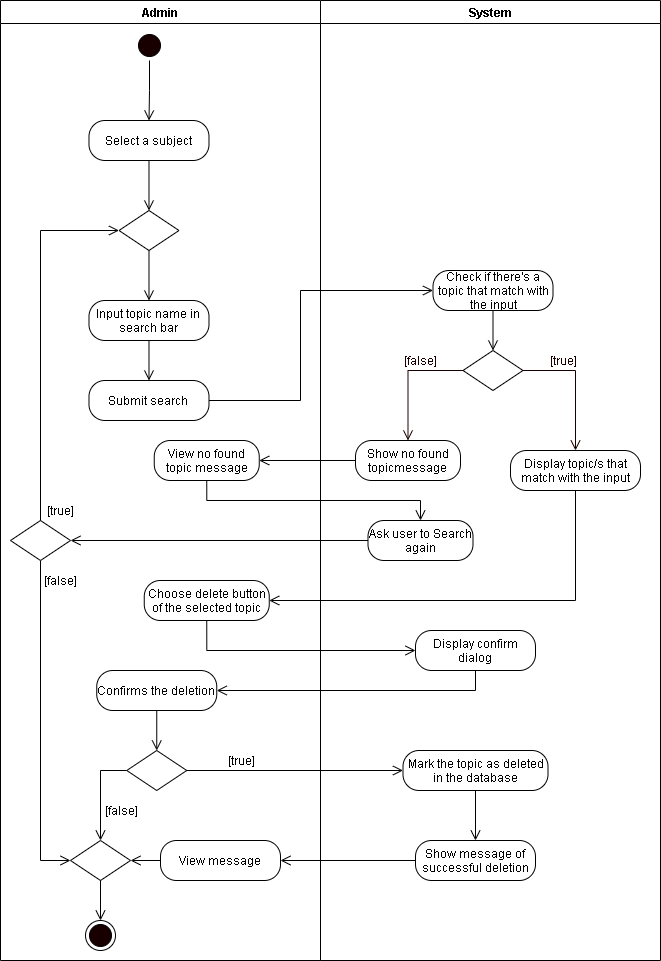

The diagram above was exported from draw.io. Its source (the exported page's mxGraphModel, read from the mxfile embedded in the PNG):
<mxGraphModel dx="1024" dy="592" grid="1" gridSize="10" guides="1" tooltips="1" connect="1" arrows="1" fold="1" page="1" pageScale="1" pageWidth="850" pageHeight="1100" math="0" shadow="0">
  <root>
    <mxCell id="4PhWtdkCdJeE4GZ7J4TS-0" />
    <mxCell id="4PhWtdkCdJeE4GZ7J4TS-1" parent="4PhWtdkCdJeE4GZ7J4TS-0" />
    <mxCell id="6017BMBfXfSMycqqDfNT-19" value="Admin" style="swimlane;startSize=23;" parent="4PhWtdkCdJeE4GZ7J4TS-1" vertex="1">
      <mxGeometry x="70" y="20" width="320" height="960" as="geometry" />
    </mxCell>
    <mxCell id="tj6eZ3bZmOu_zHgmyluj-1" style="edgeStyle=orthogonalEdgeStyle;rounded=0;orthogonalLoop=1;jettySize=auto;html=1;exitX=0.5;exitY=1;exitDx=0;exitDy=0;endArrow=open;endFill=0;endSize=8;" parent="6017BMBfXfSMycqqDfNT-19" source="6017BMBfXfSMycqqDfNT-21" target="tj6eZ3bZmOu_zHgmyluj-0" edge="1">
      <mxGeometry relative="1" as="geometry" />
    </mxCell>
    <mxCell id="6017BMBfXfSMycqqDfNT-21" value="" style="ellipse;html=1;shape=startState;fillColor=#190000;" parent="6017BMBfXfSMycqqDfNT-19" vertex="1">
      <mxGeometry x="134" y="30" width="30" height="30" as="geometry" />
    </mxCell>
    <mxCell id="JCBKiqG5c2haWdyZoK4R-0" value="Choose delete button of the selected topic" style="rounded=1;whiteSpace=wrap;html=1;arcSize=40;" parent="6017BMBfXfSMycqqDfNT-19" vertex="1">
      <mxGeometry x="143.75" y="580" width="125" height="40" as="geometry" />
    </mxCell>
    <mxCell id="JCBKiqG5c2haWdyZoK4R-1" value="Submit search" style="rounded=1;whiteSpace=wrap;html=1;arcSize=40;" parent="6017BMBfXfSMycqqDfNT-19" vertex="1">
      <mxGeometry x="88.49000000000001" y="380" width="120" height="40" as="geometry" />
    </mxCell>
    <mxCell id="JCBKiqG5c2haWdyZoK4R-2" value="[true]" style="text;html=1;align=center;verticalAlign=middle;resizable=0;points=[];autosize=1;strokeColor=none;rotation=0;" parent="6017BMBfXfSMycqqDfNT-19" vertex="1">
      <mxGeometry x="40.00000000000001" y="500" width="40" height="20" as="geometry" />
    </mxCell>
    <mxCell id="JCBKiqG5c2haWdyZoK4R-3" value="[false]" style="text;html=1;align=center;verticalAlign=middle;resizable=0;points=[];autosize=1;strokeColor=none;rotation=0;" parent="6017BMBfXfSMycqqDfNT-19" vertex="1">
      <mxGeometry x="35.00000000000001" y="570" width="50" height="20" as="geometry" />
    </mxCell>
    <mxCell id="JCBKiqG5c2haWdyZoK4R-4" value="View no found topic message" style="rounded=1;whiteSpace=wrap;html=1;arcSize=40;" parent="6017BMBfXfSMycqqDfNT-19" vertex="1">
      <mxGeometry x="153.75" y="440" width="105" height="40" as="geometry" />
    </mxCell>
    <mxCell id="JCBKiqG5c2haWdyZoK4R-25" style="edgeStyle=orthogonalEdgeStyle;rounded=0;orthogonalLoop=1;jettySize=auto;html=1;exitX=0.5;exitY=1;exitDx=0;exitDy=0;entryX=0;entryY=0.5;entryDx=0;entryDy=0;endArrow=open;endFill=0;endSize=8;" parent="6017BMBfXfSMycqqDfNT-19" source="JCBKiqG5c2haWdyZoK4R-5" target="6D41ro-vntceM4AnPn7M-2" edge="1">
      <mxGeometry relative="1" as="geometry" />
    </mxCell>
    <mxCell id="JCBKiqG5c2haWdyZoK4R-5" value="" style="rhombus;whiteSpace=wrap;html=1;" parent="6017BMBfXfSMycqqDfNT-19" vertex="1">
      <mxGeometry x="10" y="520" width="60" height="40" as="geometry" />
    </mxCell>
    <mxCell id="6017BMBfXfSMycqqDfNT-23" value="" style="rhombus;whiteSpace=wrap;html=1;" parent="6017BMBfXfSMycqqDfNT-19" vertex="1">
      <mxGeometry x="126.25" y="750" width="60" height="40" as="geometry" />
    </mxCell>
    <mxCell id="6017BMBfXfSMycqqDfNT-24" value="[true]" style="text;html=1;align=center;verticalAlign=middle;resizable=0;points=[];autosize=1;strokeColor=none;" parent="6017BMBfXfSMycqqDfNT-19" vertex="1">
      <mxGeometry x="221.25" y="750" width="40" height="20" as="geometry" />
    </mxCell>
    <mxCell id="6017BMBfXfSMycqqDfNT-25" value="[false]" style="text;html=1;align=center;verticalAlign=middle;resizable=0;points=[];autosize=1;strokeColor=none;" parent="6017BMBfXfSMycqqDfNT-19" vertex="1">
      <mxGeometry x="96.25" y="800" width="50" height="20" as="geometry" />
    </mxCell>
    <mxCell id="6017BMBfXfSMycqqDfNT-26" value="" style="ellipse;html=1;shape=endState;fillColor=#190000;" parent="6017BMBfXfSMycqqDfNT-19" vertex="1">
      <mxGeometry x="85" y="920" width="30" height="30" as="geometry" />
    </mxCell>
    <mxCell id="6D41ro-vntceM4AnPn7M-0" value="View message" style="rounded=1;whiteSpace=wrap;html=1;arcSize=40;" parent="6017BMBfXfSMycqqDfNT-19" vertex="1">
      <mxGeometry x="160" y="840" width="120" height="40" as="geometry" />
    </mxCell>
    <mxCell id="6D41ro-vntceM4AnPn7M-6" style="edgeStyle=orthogonalEdgeStyle;rounded=0;orthogonalLoop=1;jettySize=auto;html=1;exitX=0.5;exitY=1;exitDx=0;exitDy=0;entryX=0.5;entryY=0;entryDx=0;entryDy=0;endArrow=open;endFill=0;endSize=8;" parent="6017BMBfXfSMycqqDfNT-19" source="6D41ro-vntceM4AnPn7M-2" target="6017BMBfXfSMycqqDfNT-26" edge="1">
      <mxGeometry relative="1" as="geometry" />
    </mxCell>
    <mxCell id="6D41ro-vntceM4AnPn7M-2" value="" style="rhombus;whiteSpace=wrap;html=1;" parent="6017BMBfXfSMycqqDfNT-19" vertex="1">
      <mxGeometry x="70" y="840" width="60" height="40" as="geometry" />
    </mxCell>
    <mxCell id="6D41ro-vntceM4AnPn7M-3" style="edgeStyle=orthogonalEdgeStyle;rounded=0;orthogonalLoop=1;jettySize=auto;html=1;exitX=0;exitY=0.5;exitDx=0;exitDy=0;endArrow=open;endFill=0;endSize=8;" parent="6017BMBfXfSMycqqDfNT-19" source="6017BMBfXfSMycqqDfNT-23" target="6D41ro-vntceM4AnPn7M-2" edge="1">
      <mxGeometry relative="1" as="geometry" />
    </mxCell>
    <mxCell id="6D41ro-vntceM4AnPn7M-5" style="edgeStyle=orthogonalEdgeStyle;rounded=0;orthogonalLoop=1;jettySize=auto;html=1;exitX=0;exitY=0.5;exitDx=0;exitDy=0;entryX=1;entryY=0.5;entryDx=0;entryDy=0;endArrow=open;endFill=0;endSize=8;" parent="6017BMBfXfSMycqqDfNT-19" source="6D41ro-vntceM4AnPn7M-0" target="6D41ro-vntceM4AnPn7M-2" edge="1">
      <mxGeometry relative="1" as="geometry" />
    </mxCell>
    <mxCell id="Y5AQQiME4YEIpuGYxzdg-2" style="edgeStyle=orthogonalEdgeStyle;rounded=0;orthogonalLoop=1;jettySize=auto;html=1;exitX=0.5;exitY=1;exitDx=0;exitDy=0;entryX=0.5;entryY=0;entryDx=0;entryDy=0;endArrow=open;endFill=0;endSize=8;" parent="6017BMBfXfSMycqqDfNT-19" source="Y5AQQiME4YEIpuGYxzdg-0" target="6017BMBfXfSMycqqDfNT-23" edge="1">
      <mxGeometry relative="1" as="geometry" />
    </mxCell>
    <mxCell id="Y5AQQiME4YEIpuGYxzdg-0" value="Confirms the deletion" style="rounded=1;whiteSpace=wrap;html=1;arcSize=40;" parent="6017BMBfXfSMycqqDfNT-19" vertex="1">
      <mxGeometry x="96.25" y="670" width="120" height="40" as="geometry" />
    </mxCell>
    <mxCell id="tj6eZ3bZmOu_zHgmyluj-0" value="Select a subject" style="rounded=1;whiteSpace=wrap;html=1;arcSize=40;" parent="6017BMBfXfSMycqqDfNT-19" vertex="1">
      <mxGeometry x="88.49" y="120" width="120" height="40" as="geometry" />
    </mxCell>
    <mxCell id="6017BMBfXfSMycqqDfNT-28" value="System" style="swimlane;" parent="4PhWtdkCdJeE4GZ7J4TS-1" vertex="1">
      <mxGeometry x="390" y="20" width="340" height="960" as="geometry" />
    </mxCell>
    <mxCell id="JCBKiqG5c2haWdyZoK4R-7" value="Show no found topicmessage" style="rounded=1;whiteSpace=wrap;html=1;arcSize=40;" parent="6017BMBfXfSMycqqDfNT-28" vertex="1">
      <mxGeometry x="35" y="440" width="105" height="40" as="geometry" />
    </mxCell>
    <mxCell id="JCBKiqG5c2haWdyZoK4R-8" value="" style="rhombus;whiteSpace=wrap;html=1;" parent="6017BMBfXfSMycqqDfNT-28" vertex="1">
      <mxGeometry x="142.5" y="350" width="60" height="40" as="geometry" />
    </mxCell>
    <mxCell id="JCBKiqG5c2haWdyZoK4R-9" value="&lt;font color=&quot;#190000&quot;&gt;[true]&lt;/font&gt;" style="text;html=1;align=center;verticalAlign=middle;resizable=0;points=[];autosize=1;strokeColor=none;fontColor=#FFFFFF;" parent="6017BMBfXfSMycqqDfNT-28" vertex="1">
      <mxGeometry x="222.5" y="350" width="40" height="20" as="geometry" />
    </mxCell>
    <mxCell id="JCBKiqG5c2haWdyZoK4R-10" value="&lt;font color=&quot;#190000&quot;&gt;[false]&lt;/font&gt;" style="text;html=1;align=center;verticalAlign=middle;resizable=0;points=[];autosize=1;strokeColor=none;fontColor=#FFFFFF;" parent="6017BMBfXfSMycqqDfNT-28" vertex="1">
      <mxGeometry x="75" y="350" width="50" height="20" as="geometry" />
    </mxCell>
    <mxCell id="JCBKiqG5c2haWdyZoK4R-11" style="edgeStyle=orthogonalEdgeStyle;rounded=0;orthogonalLoop=1;jettySize=auto;html=1;exitX=0;exitY=0.5;exitDx=0;exitDy=0;fontColor=#FFFFFF;endArrow=open;endFill=0;endSize=8;strokeColor=#190000;entryX=0.5;entryY=0;entryDx=0;entryDy=0;" parent="6017BMBfXfSMycqqDfNT-28" source="JCBKiqG5c2haWdyZoK4R-8" target="JCBKiqG5c2haWdyZoK4R-7" edge="1">
      <mxGeometry relative="1" as="geometry">
        <mxPoint x="-977.76" y="-60" as="targetPoint" />
      </mxGeometry>
    </mxCell>
    <mxCell id="6017BMBfXfSMycqqDfNT-29" value="Display confirm dialog" style="rounded=1;whiteSpace=wrap;html=1;arcSize=40;" parent="6017BMBfXfSMycqqDfNT-28" vertex="1">
      <mxGeometry x="95" y="630" width="120" height="40" as="geometry" />
    </mxCell>
    <mxCell id="6017BMBfXfSMycqqDfNT-30" value="Mark the topic as deleted in the database" style="rounded=1;whiteSpace=wrap;html=1;arcSize=40;" parent="6017BMBfXfSMycqqDfNT-28" vertex="1">
      <mxGeometry x="82.5" y="750" width="145" height="40" as="geometry" />
    </mxCell>
    <mxCell id="6017BMBfXfSMycqqDfNT-31" value="Show message of successful deletion" style="rounded=1;whiteSpace=wrap;html=1;arcSize=40;" parent="6017BMBfXfSMycqqDfNT-28" vertex="1">
      <mxGeometry x="95" y="840" width="120" height="40" as="geometry" />
    </mxCell>
    <mxCell id="6017BMBfXfSMycqqDfNT-36" style="edgeStyle=orthogonalEdgeStyle;rounded=0;orthogonalLoop=1;jettySize=auto;html=1;exitX=0.5;exitY=1;exitDx=0;exitDy=0;endArrow=open;endFill=0;endSize=8;" parent="6017BMBfXfSMycqqDfNT-28" source="6017BMBfXfSMycqqDfNT-30" edge="1">
      <mxGeometry relative="1" as="geometry">
        <mxPoint x="155" y="840" as="targetPoint" />
      </mxGeometry>
    </mxCell>
    <mxCell id="JCBKiqG5c2haWdyZoK4R-12" value="Display topic/s that match with the input" style="rounded=1;whiteSpace=wrap;html=1;arcSize=40;" parent="6017BMBfXfSMycqqDfNT-28" vertex="1">
      <mxGeometry x="190" y="450" width="130" height="40" as="geometry" />
    </mxCell>
    <mxCell id="JCBKiqG5c2haWdyZoK4R-13" style="edgeStyle=orthogonalEdgeStyle;rounded=0;orthogonalLoop=1;jettySize=auto;html=1;exitX=1;exitY=0.5;exitDx=0;exitDy=0;fontColor=#FFFFFF;endArrow=open;endFill=0;endSize=8;strokeColor=#190000;entryX=0.5;entryY=0;entryDx=0;entryDy=0;" parent="6017BMBfXfSMycqqDfNT-28" source="JCBKiqG5c2haWdyZoK4R-8" target="JCBKiqG5c2haWdyZoK4R-12" edge="1">
      <mxGeometry relative="1" as="geometry">
        <mxPoint x="-817.76" y="-60" as="targetPoint" />
      </mxGeometry>
    </mxCell>
    <mxCell id="ozccPUwD3oWYRsd6daHn-1" style="edgeStyle=orthogonalEdgeStyle;rounded=0;orthogonalLoop=1;jettySize=auto;html=1;exitX=0.5;exitY=1;exitDx=0;exitDy=0;entryX=0.5;entryY=0;entryDx=0;entryDy=0;endArrow=open;endFill=0;endSize=8;" parent="6017BMBfXfSMycqqDfNT-28" source="ozccPUwD3oWYRsd6daHn-0" target="JCBKiqG5c2haWdyZoK4R-8" edge="1">
      <mxGeometry relative="1" as="geometry" />
    </mxCell>
    <mxCell id="ozccPUwD3oWYRsd6daHn-0" value="Check if there's a topic that match with the input" style="rounded=1;whiteSpace=wrap;html=1;arcSize=40;" parent="6017BMBfXfSMycqqDfNT-28" vertex="1">
      <mxGeometry x="112.5" y="270" width="120" height="40" as="geometry" />
    </mxCell>
    <mxCell id="ozccPUwD3oWYRsd6daHn-2" value="Ask user to Search again" style="rounded=1;whiteSpace=wrap;html=1;arcSize=40;" parent="6017BMBfXfSMycqqDfNT-28" vertex="1">
      <mxGeometry x="47.5" y="520" width="105" height="40" as="geometry" />
    </mxCell>
    <mxCell id="JCBKiqG5c2haWdyZoK4R-14" style="edgeStyle=orthogonalEdgeStyle;rounded=0;orthogonalLoop=1;jettySize=auto;html=1;exitX=0.5;exitY=1;exitDx=0;exitDy=0;endArrow=open;endFill=0;endSize=8;" parent="4PhWtdkCdJeE4GZ7J4TS-1" source="JCBKiqG5c2haWdyZoK4R-15" target="JCBKiqG5c2haWdyZoK4R-1" edge="1">
      <mxGeometry relative="1" as="geometry" />
    </mxCell>
    <mxCell id="JCBKiqG5c2haWdyZoK4R-15" value="Input topic name in search bar" style="rounded=1;whiteSpace=wrap;html=1;arcSize=40;" parent="4PhWtdkCdJeE4GZ7J4TS-1" vertex="1">
      <mxGeometry x="158.49" y="320" width="120" height="40" as="geometry" />
    </mxCell>
    <mxCell id="JCBKiqG5c2haWdyZoK4R-16" style="edgeStyle=orthogonalEdgeStyle;rounded=0;orthogonalLoop=1;jettySize=auto;html=1;exitX=0.5;exitY=1;exitDx=0;exitDy=0;entryX=0.5;entryY=0;entryDx=0;entryDy=0;endArrow=open;endFill=0;endSize=8;" parent="4PhWtdkCdJeE4GZ7J4TS-1" source="JCBKiqG5c2haWdyZoK4R-17" target="JCBKiqG5c2haWdyZoK4R-15" edge="1">
      <mxGeometry relative="1" as="geometry">
        <mxPoint x="-191.51" y="-85" as="targetPoint" />
      </mxGeometry>
    </mxCell>
    <mxCell id="JCBKiqG5c2haWdyZoK4R-17" value="" style="rhombus;whiteSpace=wrap;html=1;" parent="4PhWtdkCdJeE4GZ7J4TS-1" vertex="1">
      <mxGeometry x="188.49" y="230" width="60" height="40" as="geometry" />
    </mxCell>
    <mxCell id="JCBKiqG5c2haWdyZoK4R-19" style="edgeStyle=orthogonalEdgeStyle;rounded=0;orthogonalLoop=1;jettySize=auto;html=1;exitX=0.5;exitY=0;exitDx=0;exitDy=0;entryX=0;entryY=0.5;entryDx=0;entryDy=0;endArrow=open;endFill=0;endSize=8;" parent="4PhWtdkCdJeE4GZ7J4TS-1" source="JCBKiqG5c2haWdyZoK4R-5" target="JCBKiqG5c2haWdyZoK4R-17" edge="1">
      <mxGeometry relative="1" as="geometry" />
    </mxCell>
    <mxCell id="JCBKiqG5c2haWdyZoK4R-20" style="edgeStyle=orthogonalEdgeStyle;rounded=0;orthogonalLoop=1;jettySize=auto;html=1;entryX=1;entryY=0.5;entryDx=0;entryDy=0;endArrow=open;endFill=0;endSize=8;exitX=0.5;exitY=1;exitDx=0;exitDy=0;" parent="4PhWtdkCdJeE4GZ7J4TS-1" source="JCBKiqG5c2haWdyZoK4R-12" target="JCBKiqG5c2haWdyZoK4R-0" edge="1">
      <mxGeometry relative="1" as="geometry">
        <mxPoint x="640" y="520" as="sourcePoint" />
      </mxGeometry>
    </mxCell>
    <mxCell id="JCBKiqG5c2haWdyZoK4R-21" style="edgeStyle=orthogonalEdgeStyle;rounded=0;orthogonalLoop=1;jettySize=auto;html=1;exitX=1;exitY=0.5;exitDx=0;exitDy=0;endArrow=open;endFill=0;endSize=8;entryX=0;entryY=0.5;entryDx=0;entryDy=0;" parent="4PhWtdkCdJeE4GZ7J4TS-1" source="JCBKiqG5c2haWdyZoK4R-1" target="ozccPUwD3oWYRsd6daHn-0" edge="1">
      <mxGeometry relative="1" as="geometry">
        <mxPoint x="393.75" y="380" as="targetPoint" />
        <Array as="points">
          <mxPoint x="370" y="420" />
          <mxPoint x="370" y="310" />
        </Array>
      </mxGeometry>
    </mxCell>
    <mxCell id="JCBKiqG5c2haWdyZoK4R-22" style="edgeStyle=orthogonalEdgeStyle;rounded=0;orthogonalLoop=1;jettySize=auto;html=1;exitX=0;exitY=0.5;exitDx=0;exitDy=0;entryX=1;entryY=0.5;entryDx=0;entryDy=0;endArrow=open;endFill=0;endSize=8;" parent="4PhWtdkCdJeE4GZ7J4TS-1" source="JCBKiqG5c2haWdyZoK4R-7" target="JCBKiqG5c2haWdyZoK4R-4" edge="1">
      <mxGeometry relative="1" as="geometry" />
    </mxCell>
    <mxCell id="JCBKiqG5c2haWdyZoK4R-24" style="edgeStyle=orthogonalEdgeStyle;rounded=0;orthogonalLoop=1;jettySize=auto;html=1;exitX=0.5;exitY=1;exitDx=0;exitDy=0;entryX=0;entryY=0.5;entryDx=0;entryDy=0;endArrow=open;endFill=0;endSize=8;" parent="4PhWtdkCdJeE4GZ7J4TS-1" source="JCBKiqG5c2haWdyZoK4R-0" target="6017BMBfXfSMycqqDfNT-29" edge="1">
      <mxGeometry relative="1" as="geometry" />
    </mxCell>
    <mxCell id="6017BMBfXfSMycqqDfNT-35" style="edgeStyle=orthogonalEdgeStyle;rounded=0;orthogonalLoop=1;jettySize=auto;html=1;exitX=1;exitY=0.5;exitDx=0;exitDy=0;endArrow=open;endFill=0;endSize=8;entryX=0;entryY=0.5;entryDx=0;entryDy=0;" parent="4PhWtdkCdJeE4GZ7J4TS-1" source="6017BMBfXfSMycqqDfNT-23" target="6017BMBfXfSMycqqDfNT-30" edge="1">
      <mxGeometry relative="1" as="geometry">
        <mxPoint x="330" y="820" as="targetPoint" />
      </mxGeometry>
    </mxCell>
    <mxCell id="6D41ro-vntceM4AnPn7M-1" style="edgeStyle=orthogonalEdgeStyle;rounded=0;orthogonalLoop=1;jettySize=auto;html=1;exitX=0;exitY=0.5;exitDx=0;exitDy=0;endArrow=open;endFill=0;endSize=8;" parent="4PhWtdkCdJeE4GZ7J4TS-1" source="6017BMBfXfSMycqqDfNT-31" target="6D41ro-vntceM4AnPn7M-0" edge="1">
      <mxGeometry relative="1" as="geometry" />
    </mxCell>
    <mxCell id="Y5AQQiME4YEIpuGYxzdg-1" style="edgeStyle=orthogonalEdgeStyle;rounded=0;orthogonalLoop=1;jettySize=auto;html=1;exitX=0.5;exitY=1;exitDx=0;exitDy=0;entryX=1;entryY=0.5;entryDx=0;entryDy=0;endArrow=open;endFill=0;endSize=8;" parent="4PhWtdkCdJeE4GZ7J4TS-1" source="6017BMBfXfSMycqqDfNT-29" target="Y5AQQiME4YEIpuGYxzdg-0" edge="1">
      <mxGeometry relative="1" as="geometry" />
    </mxCell>
    <mxCell id="tj6eZ3bZmOu_zHgmyluj-2" style="edgeStyle=orthogonalEdgeStyle;rounded=0;orthogonalLoop=1;jettySize=auto;html=1;exitX=0.5;exitY=1;exitDx=0;exitDy=0;entryX=0.5;entryY=0;entryDx=0;entryDy=0;endArrow=open;endFill=0;endSize=8;" parent="4PhWtdkCdJeE4GZ7J4TS-1" source="tj6eZ3bZmOu_zHgmyluj-0" target="JCBKiqG5c2haWdyZoK4R-17" edge="1">
      <mxGeometry relative="1" as="geometry" />
    </mxCell>
    <mxCell id="ozccPUwD3oWYRsd6daHn-3" style="edgeStyle=orthogonalEdgeStyle;rounded=0;orthogonalLoop=1;jettySize=auto;html=1;exitX=0.5;exitY=1;exitDx=0;exitDy=0;entryX=0.5;entryY=0;entryDx=0;entryDy=0;endArrow=open;endFill=0;endSize=8;" parent="4PhWtdkCdJeE4GZ7J4TS-1" source="JCBKiqG5c2haWdyZoK4R-4" target="ozccPUwD3oWYRsd6daHn-2" edge="1">
      <mxGeometry relative="1" as="geometry" />
    </mxCell>
    <mxCell id="JCBKiqG5c2haWdyZoK4R-6" style="edgeStyle=orthogonalEdgeStyle;rounded=0;orthogonalLoop=1;jettySize=auto;html=1;exitX=0;exitY=0.5;exitDx=0;exitDy=0;entryX=1;entryY=0.5;entryDx=0;entryDy=0;endArrow=open;endFill=0;endSize=8;" parent="4PhWtdkCdJeE4GZ7J4TS-1" source="ozccPUwD3oWYRsd6daHn-2" target="JCBKiqG5c2haWdyZoK4R-5" edge="1">
      <mxGeometry relative="1" as="geometry" />
    </mxCell>
  </root>
</mxGraphModel>